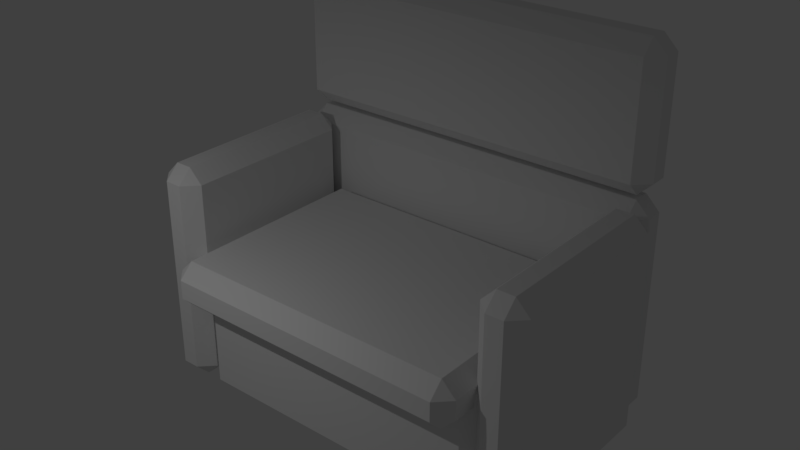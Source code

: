 # Source: Couch.blend  (saved by Blender 2.79.0; exported with 4.5.12 LTS)
import bpy
from mathutils import Matrix  # noqa: F401  (used for matrix-valued properties, if any)

bpy.ops.wm.read_factory_settings(use_empty=True)
scene = bpy.context.scene
scene.name = 'Scene'

# ---- collections
col_collection_1 = bpy.data.collections.new('Collection 1'); scene.collection.children.link(col_collection_1)

# ---- materials (node trees are filled in below, after node groups)
mat_material = bpy.data.materials.new('Material')
mat_material.alpha_threshold = 0.0
mat_material.use_transparent_shadow = False
mat_material.roughness = 0.5
mat_material.line_color = (0.0, 0.0, 0.0, 1.0)

# ---- material node trees

# ---- world
world_world = bpy.data.worlds.new('World'); scene.world = world_world
world_world.color = (0.05088, 0.05088, 0.05088)
world_world.use_sun_shadow = False
world_world.sun_shadow_jitter_overblur = 0.0
world_world.cycles.sampling_method = 'MANUAL'

# ---- lights
light_area = bpy.data.lights.new('Area', 'AREA')
light_area.transmission_factor = 0.0
light_area.energy = 78.54
light_area.shadow_buffer_clip_start = 0.5
light_area.shadow_soft_size = 0.1
light_area.shadow_maximum_resolution = 0.006
light_area.use_absolute_resolution = True
light_area.size = 0.1
light_area.size_y = 0.1

# ---- meshes
me_cube = bpy.data.meshes.new('Cube')
me_cube.from_pydata([(2.816, 0.9795, -1.0), (2.816, -1.898, -1.0), (-1.68, -1.898, -1.0), (-1.68, 0.9795, -1.0), (2.816, 0.9795, 1.0), (2.815, -1.898, 1.0), (-1.68, -1.898, 1.0), (-1.68, 0.9795, 1.0), (-1.757, 0.9795, -1.0), (-1.757, -1.898, -1.0), (-2.406, -1.898, -1.0), (-2.406, 0.9795, -1.0), (-1.757, 0.9795, 1.0), (-1.757, -1.898, 1.0), (-2.406, -1.898, 1.0), (-2.406, 0.9795, 1.0), (-1.757, 0.9795, 2.196), (-1.757, -1.898, 2.196), (-2.406, -1.898, 2.196), (-2.406, 0.9795, 2.196), (3.342, 0.9795, -1.0), (3.342, -1.898, -1.0), (2.692, -1.898, -1.0), (2.692, 0.9795, -1.0), (3.342, 0.9795, 1.0), (3.342, -1.898, 1.0), (2.692, -1.898, 1.0), (2.692, 0.9795, 1.0), (3.342, 0.9795, 2.196), (3.342, -1.898, 2.196), (2.692, -1.898, 2.196), (2.692, 0.9795, 2.196), (-2.415, 1.618, -1.0), (3.147, 1.618, -1.0), (3.147, 0.9684, -1.0), (-2.415, 0.9684, -1.0), (-2.415, 1.618, 1.0), (3.147, 1.618, 1.0), (3.147, 0.9684, 1.0), (-2.415, 0.9684, 1.0), (-2.415, 1.618, 2.183), (3.147, 1.618, 2.183), (3.147, 0.9684, 2.183), (-2.415, 0.9684, 2.183), (-2.415, 1.618, 2.248), (3.147, 1.618, 2.248), (3.147, 0.9684, 2.248), (-2.415, 0.9684, 2.248), (-2.415, 1.618, 4.248), (3.147, 1.618, 4.248), (3.147, 0.9684, 4.248), (-2.415, 0.9684, 4.248), (-1.768, 0.9326, 1.13), (-1.768, -2.327, 1.13), (2.727, -2.327, 1.13), (2.727, 0.9326, 1.13), (-1.768, 0.9326, 0.4563), (-1.768, -2.327, 0.4563), (2.727, -2.327, 0.4563), (2.727, 0.9326, 0.4563)], [], [(0, 1, 2, 3), (4, 7, 6, 5), (0, 4, 5, 1), (1, 5, 6, 2), (2, 6, 7, 3), (4, 0, 3, 7), (8, 9, 10, 11), (14, 13, 17, 18), (8, 12, 13, 9), (9, 13, 14, 10), (10, 14, 15, 11), (12, 8, 11, 15), (16, 19, 18, 17), (13, 12, 16, 17), (15, 14, 18, 19), (12, 15, 19, 16), (20, 21, 22, 23), (26, 25, 29, 30), (20, 24, 25, 21), (21, 25, 26, 22), (22, 26, 27, 23), (24, 20, 23, 27), (28, 31, 30, 29), (25, 24, 28, 29), (27, 26, 30, 31), (24, 27, 31, 28), (32, 33, 34, 35), (38, 37, 41, 42), (32, 36, 37, 33), (33, 37, 38, 34), (34, 38, 39, 35), (36, 32, 35, 39), (40, 43, 42, 41), (37, 36, 40, 41), (39, 38, 42, 43), (36, 39, 43, 40), (44, 45, 46, 47), (44, 48, 49, 45), (45, 49, 50, 46), (46, 50, 51, 47), (48, 44, 47, 51), (48, 51, 50, 49), (57, 53, 52, 56), (58, 54, 53, 57), (55, 59, 56, 52), (55, 52, 53, 54), (59, 55, 54, 58), (59, 58, 57, 56)])
me_cube.materials.append(mat_material)
me_cube.use_remesh_preserve_volume = False
me_cube.use_remesh_preserve_attributes = False
me_cube.use_mirror_vertex_groups = False
me_cube.update()

# ---- objects
ob_area = bpy.data.objects.new('Area', light_area)
ob_couch = bpy.data.objects.new('Couch', me_cube)

# ---- transforms, parenting, visibility, modifiers, constraints
ob_area.location = (-0.1624, -7.174, 10.4)
ob_area.lineart.crease_threshold = 0.0
ob_couch.location = (1.314, 0.0, 4.213)
ob_couch.scale = (1.249, 1.249, 1.249)
ob_couch.lock_rotations_4d = False
ob_couch.empty_display_type = 'ARROWS'
ob_couch.lineart.crease_threshold = 0.0
_m = ob_couch.modifiers.new('Bevel', 'BEVEL')
_m.width = 0.202
_m.width_pct = 0.202
_m.limit_method = 'NONE'
_m.spread = 0.0

# ---- collection membership
col_collection_1.objects.link(ob_area)
col_collection_1.objects.link(ob_couch)

# ---- scene / render settings (as saved in the file)
scene.frame_start = 1; scene.frame_end = 250; scene.frame_set(1)
scene.render.engine = 'BLENDER_EEVEE_NEXT'
scene.render.resolution_percentage = 50
scene.render.dither_intensity = 0.0
scene.cycles.use_denoising = False
scene.cycles.samples = 128
scene.cycles.sampling_pattern = 'TABULATED_SOBOL'
scene.cycles.use_adaptive_sampling = False
scene.cycles.use_light_tree = False
scene.cycles.blur_glossy = 0.0
scene.cycles.sample_clamp_indirect = 0.0
scene.view_settings.view_transform = 'Standard'
bpy.context.view_layer.update()

# ---- added for rendering (the .blend has no active camera): camera
cam_auto = bpy.data.cameras.new('AutoCamera')
cam_auto.lens = 50.0
cam_auto.sensor_width = 36.0
cam_auto.clip_end = 1000.0
ob_auto_camera = bpy.data.objects.new('AutoCamera', cam_auto)
scene.collection.objects.link(ob_auto_camera)
ob_auto_camera.location = (11.9796, -12.5471, 14.31)
ob_auto_camera.rotation_euler = (1.09748, -7.21219e-08, 0.694738)
scene.camera = ob_auto_camera
bpy.context.view_layer.update()
